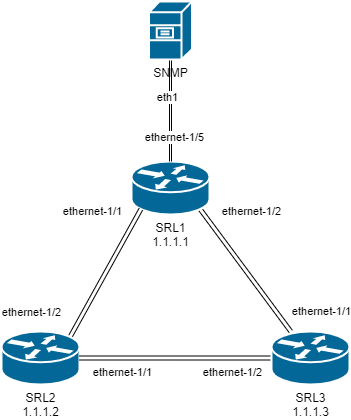

The diagram above was exported from draw.io. Its source (the exported page's mxGraphModel, read from the mxfile embedded in the PNG):
<mxGraphModel dx="300" dy="772" grid="1" gridSize="10" guides="1" tooltips="1" connect="1" arrows="1" fold="1" page="1" pageScale="1" pageWidth="850" pageHeight="1100" math="0" shadow="0">
  <root>
    <mxCell id="0" />
    <mxCell id="1" parent="0" />
    <mxCell id="2" style="edgeStyle=none;shape=link;rounded=0;orthogonalLoop=1;jettySize=auto;html=1;exitX=0.88;exitY=0.9;exitDx=0;exitDy=0;exitPerimeter=0;" parent="1" source="3" target="7" edge="1">
      <mxGeometry relative="1" as="geometry" />
    </mxCell>
    <mxCell id="16" value="ethernet-1/1" style="edgeLabel;html=1;align=center;verticalAlign=middle;resizable=0;points=[];" vertex="1" connectable="0" parent="2">
      <mxGeometry x="0.7644" y="4" relative="1" as="geometry">
        <mxPoint x="38" y="-3" as="offset" />
      </mxGeometry>
    </mxCell>
    <mxCell id="17" value="ethernet-1/2" style="edgeLabel;html=1;align=center;verticalAlign=middle;resizable=0;points=[];" vertex="1" connectable="0" parent="2">
      <mxGeometry x="-0.675" relative="1" as="geometry">
        <mxPoint x="36" y="-18" as="offset" />
      </mxGeometry>
    </mxCell>
    <mxCell id="3" value="SRL1&lt;br&gt;1.1.1.1" style="shape=mxgraph.cisco.routers.router;sketch=0;html=1;pointerEvents=1;dashed=0;fillColor=#036897;strokeColor=#ffffff;strokeWidth=2;verticalLabelPosition=bottom;verticalAlign=top;align=center;outlineConnect=0;" parent="1" vertex="1">
      <mxGeometry x="390" y="220" width="78" height="53" as="geometry" />
    </mxCell>
    <mxCell id="4" value="" style="rounded=0;orthogonalLoop=1;jettySize=auto;html=1;exitX=0.88;exitY=0.1;exitDx=0;exitDy=0;exitPerimeter=0;entryX=0.12;entryY=0.9;entryDx=0;entryDy=0;entryPerimeter=0;shape=link;" parent="1" source="5" target="3" edge="1">
      <mxGeometry x="-0.2889" y="-41" relative="1" as="geometry">
        <mxPoint as="offset" />
      </mxGeometry>
    </mxCell>
    <mxCell id="11" value="ethernet-1/1" style="edgeLabel;html=1;align=center;verticalAlign=middle;resizable=0;points=[];" vertex="1" connectable="0" parent="4">
      <mxGeometry x="0.747" y="1" relative="1" as="geometry">
        <mxPoint x="-39" y="-14" as="offset" />
      </mxGeometry>
    </mxCell>
    <mxCell id="12" value="ethernet-1/2" style="edgeLabel;html=1;align=center;verticalAlign=middle;resizable=0;points=[];" vertex="1" connectable="0" parent="4">
      <mxGeometry x="-0.7124" y="-1" relative="1" as="geometry">
        <mxPoint x="-50" y="-7" as="offset" />
      </mxGeometry>
    </mxCell>
    <mxCell id="5" value="SRL2&lt;br&gt;1.1.1.2" style="shape=mxgraph.cisco.routers.router;sketch=0;html=1;pointerEvents=1;dashed=0;fillColor=#036897;strokeColor=#ffffff;strokeWidth=2;verticalLabelPosition=bottom;verticalAlign=top;align=center;outlineConnect=0;" parent="1" vertex="1">
      <mxGeometry x="260" y="390" width="78" height="53" as="geometry" />
    </mxCell>
    <mxCell id="6" style="edgeStyle=none;shape=link;rounded=0;orthogonalLoop=1;jettySize=auto;html=1;exitX=0;exitY=0.5;exitDx=0;exitDy=0;exitPerimeter=0;entryX=1;entryY=0.5;entryDx=0;entryDy=0;entryPerimeter=0;" parent="1" source="7" target="5" edge="1">
      <mxGeometry relative="1" as="geometry" />
    </mxCell>
    <mxCell id="13" value="ethernet-1/1" style="edgeLabel;html=1;align=center;verticalAlign=middle;resizable=0;points=[];" vertex="1" connectable="0" parent="6">
      <mxGeometry x="0.7853" y="-1" relative="1" as="geometry">
        <mxPoint x="21" y="15" as="offset" />
      </mxGeometry>
    </mxCell>
    <mxCell id="15" value="ethernet-1/2" style="edgeLabel;html=1;align=center;verticalAlign=middle;resizable=0;points=[];" vertex="1" connectable="0" parent="6">
      <mxGeometry x="-0.7876" y="-4" relative="1" as="geometry">
        <mxPoint x="-20" y="18" as="offset" />
      </mxGeometry>
    </mxCell>
    <mxCell id="7" value="SRL3&lt;br&gt;1.1.1.3" style="shape=mxgraph.cisco.routers.router;sketch=0;html=1;pointerEvents=1;dashed=0;fillColor=#036897;strokeColor=#ffffff;strokeWidth=2;verticalLabelPosition=bottom;verticalAlign=top;align=center;outlineConnect=0;" parent="1" vertex="1">
      <mxGeometry x="530" y="390" width="78" height="53" as="geometry" />
    </mxCell>
    <mxCell id="8" style="edgeStyle=none;shape=link;rounded=0;orthogonalLoop=1;jettySize=auto;html=1;exitX=0.5;exitY=1;exitDx=0;exitDy=0;exitPerimeter=0;entryX=0.5;entryY=0;entryDx=0;entryDy=0;entryPerimeter=0;width=-2;" parent="1" source="9" target="3" edge="1">
      <mxGeometry relative="1" as="geometry" />
    </mxCell>
    <mxCell id="20" value="ethernet-1/5" style="edgeLabel;html=1;align=center;verticalAlign=middle;resizable=0;points=[];" vertex="1" connectable="0" parent="8">
      <mxGeometry x="0.5111" y="3" relative="1" as="geometry">
        <mxPoint as="offset" />
      </mxGeometry>
    </mxCell>
    <mxCell id="21" value="eth1" style="edgeLabel;html=1;align=center;verticalAlign=middle;resizable=0;points=[];" vertex="1" connectable="0" parent="8">
      <mxGeometry x="-0.2667" y="-5" relative="1" as="geometry">
        <mxPoint x="1" as="offset" />
      </mxGeometry>
    </mxCell>
    <mxCell id="9" value="SNMP" style="shape=mxgraph.cisco.servers.file_server;sketch=0;html=1;pointerEvents=1;dashed=0;fillColor=#036897;strokeColor=#ffffff;strokeWidth=2;verticalLabelPosition=bottom;verticalAlign=top;align=center;outlineConnect=0;" parent="1" vertex="1">
      <mxGeometry x="407.5" y="60" width="43" height="58" as="geometry" />
    </mxCell>
  </root>
</mxGraphModel>